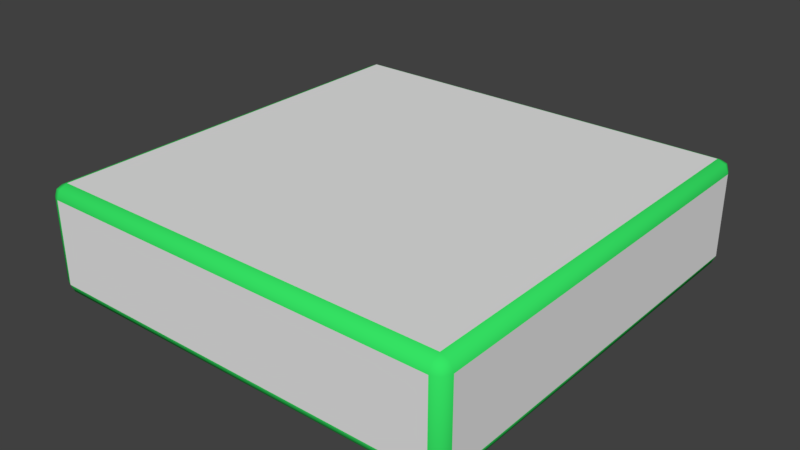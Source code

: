 # Source: floor-sm.blend  (saved by Blender 2.79.0; exported with 4.5.12 LTS)
import bpy
from mathutils import Matrix  # noqa: F401  (used for matrix-valued properties, if any)

bpy.ops.wm.read_factory_settings(use_empty=True)
scene = bpy.context.scene
scene.name = 'Scene'

# ---- collections
col_collection_1 = bpy.data.collections.new('Collection 1'); scene.collection.children.link(col_collection_1)

# ---- materials (node trees are filled in below, after node groups)
mat_material = bpy.data.materials.new('Material')
mat_material.alpha_threshold = 0.0
mat_material.use_transparent_shadow = False
mat_material.roughness = 0.5
mat_material.specular_intensity = 0.1
mat_material.line_color = (0.0, 0.0, 0.0, 1.0)
mat_rim = bpy.data.materials.new('rim')
mat_rim.alpha_threshold = 0.0
mat_rim.use_transparent_shadow = False
mat_rim.diffuse_color = (0.03761, 0.8, 0.1329, 1.0)
mat_rim.roughness = 0.5
mat_rim.specular_intensity = 0.2

# ---- material node trees

# ---- world
world_world = bpy.data.worlds.new('World'); scene.world = world_world
world_world.color = (0.05088, 0.05088, 0.05088)
world_world.use_sun_shadow = False
world_world.sun_shadow_jitter_overblur = 0.0
world_world.cycles.sampling_method = 'MANUAL'

# ---- meshes
me_cube = bpy.data.meshes.new('Cube')
me_cube.from_pydata([(8.0, 7.556, -1.556), (7.556, 7.556, -2.0), (7.556, 8.0, -1.556), (7.87, 7.556, -1.87), (7.812, 7.812, -1.812), (7.556, 7.87, -1.87), (7.87, 7.87, -1.556), (8.0, -7.556, -1.556), (7.556, -8.0, -1.556), (7.556, -7.556, -2.0), (7.87, -7.87, -1.556), (7.812, -7.812, -1.812), (7.556, -7.87, -1.87), (7.87, -7.556, -1.87), (-7.556, -8.0, -1.556), (-8.0, -7.556, -1.556), (-7.556, -7.556, -2.0), (-7.87, -7.87, -1.556), (-7.812, -7.812, -1.812), (-7.87, -7.556, -1.87), (-7.556, -7.87, -1.87), (-7.556, 8.0, -1.556), (-7.556, 7.556, -2.0), (-8.0, 7.556, -1.556), (-7.556, 7.87, -1.87), (-7.812, 7.812, -1.812), (-7.87, 7.556, -1.87), (-7.87, 7.87, -1.556), (7.556, 8.0, 1.556), (7.556, 7.556, 2.0), (8.0, 7.556, 1.556), (7.556, 7.87, 1.87), (7.812, 7.812, 1.812), (7.87, 7.556, 1.87), (7.87, 7.87, 1.556), (7.556, -8.0, 1.556), (8.0, -7.556, 1.556), (7.556, -7.556, 2.0), (7.87, -7.87, 1.556), (7.812, -7.812, 1.812), (7.87, -7.556, 1.87), (7.556, -7.87, 1.87), (-8.0, -7.556, 1.556), (-7.556, -8.0, 1.556), (-7.556, -7.556, 2.0), (-7.87, -7.87, 1.556), (-7.812, -7.812, 1.812), (-7.556, -7.87, 1.87), (-7.87, -7.556, 1.87), (-8.0, 7.556, 1.556), (-7.556, 7.556, 2.0), (-7.556, 8.0, 1.556), (-7.87, 7.556, 1.87), (-7.812, 7.812, 1.812), (-7.556, 7.87, 1.87), (-7.87, 7.87, 1.556)], [], [(28, 2, 21, 51), (1, 9, 16, 22), (15, 42, 49, 23), (29, 50, 44, 37), (8, 35, 43, 14), (0, 3, 4, 6), (1, 5, 4, 3), (2, 6, 4, 5), (7, 10, 11, 13), (8, 12, 11, 10), (9, 13, 11, 12), (14, 17, 18, 20), (15, 19, 18, 17), (16, 20, 18, 19), (21, 24, 25, 27), (22, 26, 25, 24), (23, 27, 25, 26), (28, 31, 32, 34), (29, 33, 32, 31), (30, 34, 32, 33), (35, 38, 39, 41), (36, 40, 39, 38), (37, 41, 39, 40), (42, 45, 46, 48), (43, 47, 46, 45), (44, 48, 46, 47), (49, 52, 53, 55), (50, 54, 53, 52), (51, 55, 53, 54), (0, 7, 13, 3), (3, 13, 9, 1), (1, 22, 24, 5), (5, 24, 21, 2), (2, 28, 34, 6), (6, 34, 30, 0), (8, 14, 20, 12), (12, 20, 16, 9), (7, 36, 38, 10), (10, 38, 35, 8), (15, 23, 26, 19), (19, 26, 22, 16), (14, 43, 45, 17), (17, 45, 42, 15), (23, 49, 55, 27), (27, 55, 51, 21), (29, 37, 40, 33), (33, 40, 36, 30), (28, 51, 54, 31), (31, 54, 50, 29), (37, 44, 47, 41), (41, 47, 43, 35), (44, 50, 52, 48), (48, 52, 49, 42), (0, 30, 36, 7)])
me_cube.polygons.foreach_set('use_smooth', [0, 0, 0, 0, 0, 1, 1, 1, 1, 1, 1, 1, 1, 1, 1, 1, 1, 1, 1, 1, 1, 1, 1, 1, 1, 1, 1, 1, 1, 1, 1, 1, 1, 1, 1, 1, 1, 1, 1, 1, 1, 1, 1, 1, 1, 1, 1, 1, 1, 1, 1, 1, 1, 0])
me_cube.polygons.foreach_set('material_index', [0, 0, 0, 0, 0, 1, 1, 1, 1, 1, 1, 1, 1, 1, 1, 1, 1, 1, 1, 1, 1, 1, 1, 1, 1, 1, 1, 1, 1, 1, 1, 1, 1, 1, 1, 1, 1, 1, 1, 1, 1, 1, 1, 1, 1, 1, 1, 1, 1, 1, 1, 1, 1, 0])
_uv = me_cube.uv_layers.new(name='UVMap')
_uv.uv.foreach_set('vector', [3.887, 0.1114, 3.887, 0.8886, 0.1132, 0.8886, 0.1132, 0.1114, 3.943, 1.943, 2.057, 1.943, 2.057, 0.05659, 3.943, 0.05659, 0.1132, 0.8886, 0.1132, 0.1114, 3.887, 0.1114, 3.887, 0.8886, 1.943, 1.943, 0.05659, 1.943, 0.05659, 0.05659, 1.943, 0.05659, 3.887, 0.1114, 3.887, 0.8886, 0.1132, 0.8886, 0.1132, 0.1114, 3.887, 0.1114, 3.887, 0.0005994, 3.951, 0.0005994, 3.998, 0.1114, 3.943, 1.943, 3.999, 1.943, 3.999, 1.975, 3.943, 1.999, 3.887, 0.8886, 3.998, 0.8886, 3.998, 0.9526, 3.887, 0.9994, 0.1132, 0.1114, 0.002398, 0.1114, 0.002398, 0.04742, 0.1132, 0.0005995, 3.887, 0.1114, 3.887, 0.0005994, 3.951, 0.0005994, 3.998, 0.1114, 2.057, 1.943, 2.057, 1.999, 2.025, 1.999, 2.001, 1.943, 0.1132, 0.1114, 0.002397, 0.1114, 0.002397, 0.04742, 0.1132, 0.0005994, 0.1132, 0.8886, 0.1132, 0.9994, 0.04922, 0.9994, 0.002398, 0.8886, 2.057, 0.05659, 2.001, 0.05659, 2.001, 0.02461, 2.057, 0.001199, 0.1132, 0.8886, 0.1132, 0.9994, 0.04922, 0.9994, 0.0024, 0.8886, 3.943, 0.05659, 3.943, 0.001199, 3.975, 0.001199, 3.999, 0.05659, 3.887, 0.8886, 3.998, 0.8886, 3.998, 0.9526, 3.887, 0.9994, 3.887, 0.1114, 3.887, 0.0005994, 3.951, 0.0005994, 3.998, 0.1114, 1.943, 1.943, 1.999, 1.943, 1.999, 1.975, 1.943, 1.999, 3.887, 0.8886, 3.998, 0.8886, 3.998, 0.9526, 3.887, 0.9994, 3.887, 0.8886, 3.998, 0.8886, 3.998, 0.9526, 3.887, 0.9994, 0.1132, 0.8886, 0.1132, 0.9994, 0.04922, 0.9994, 0.002397, 0.8886, 1.943, 0.05659, 1.943, 0.001199, 1.975, 0.001199, 1.999, 0.05659, 0.1132, 0.1114, 0.002398, 0.1114, 0.002398, 0.04742, 0.1132, 0.0005993, 0.1132, 0.8886, 0.1132, 0.9994, 0.04922, 0.9994, 0.002397, 0.8886, 0.05659, 0.05659, 0.001199, 0.05659, 0.001199, 0.02461, 0.05659, 0.001199, 3.887, 0.1114, 3.887, 0.0005994, 3.951, 0.0005994, 3.998, 0.1114, 0.05659, 1.943, 0.05659, 1.999, 0.02461, 1.999, 0.001199, 1.943, 0.1132, 0.1114, 0.002399, 0.1114, 0.002399, 0.04742, 0.1132, 0.0005996, 3.887, 0.1114, 0.1132, 0.1114, 0.1132, 0.0005995, 3.887, 0.0005994, 3.943, 1.999, 2.057, 1.999, 2.057, 1.943, 3.943, 1.943, 3.943, 1.943, 3.943, 0.05659, 3.999, 0.05659, 3.999, 1.943, 3.887, 0.9994, 0.1132, 0.9994, 0.1132, 0.8886, 3.887, 0.8886, 3.887, 0.8886, 3.887, 0.1114, 3.998, 0.1114, 3.998, 0.8886, 3.998, 0.1114, 3.998, 0.8886, 3.887, 0.8886, 3.887, 0.1114, 3.887, 0.1114, 0.1132, 0.1114, 0.1132, 0.0005994, 3.887, 0.0005994, 2.001, 1.943, 2.001, 0.05659, 2.057, 0.05659, 2.057, 1.943, 0.1132, 0.1114, 0.1132, 0.8886, 0.002397, 0.8886, 0.002398, 0.1114, 3.998, 0.1114, 3.998, 0.8886, 3.887, 0.8886, 3.887, 0.1114, 0.1132, 0.8886, 3.887, 0.8886, 3.887, 0.9994, 0.1132, 0.9994, 2.057, 0.001199, 3.943, 0.001199, 3.943, 0.05659, 2.057, 0.05659, 0.1132, 0.1114, 0.1132, 0.8886, 0.002397, 0.8886, 0.002397, 0.1114, 0.002398, 0.8886, 0.002398, 0.1114, 0.1132, 0.1114, 0.1132, 0.8886, 3.887, 0.8886, 3.887, 0.1114, 3.998, 0.1114, 3.998, 0.8886, 0.0024, 0.8886, 0.002399, 0.1114, 0.1132, 0.1114, 0.1132, 0.8886, 1.943, 1.943, 1.943, 0.05659, 1.999, 0.05659, 1.999, 1.943, 3.887, 0.9994, 0.1132, 0.9994, 0.1132, 0.8886, 3.887, 0.8886, 3.887, 0.1114, 0.1132, 0.1114, 0.1132, 0.0005996, 3.887, 0.0005994, 1.943, 1.999, 0.05659, 1.999, 0.05659, 1.943, 1.943, 1.943, 1.943, 0.05659, 0.05659, 0.05659, 0.05659, 0.001199, 1.943, 0.001199, 3.887, 0.9994, 0.1132, 0.9994, 0.1132, 0.8886, 3.887, 0.8886, 0.05659, 0.05659, 0.05659, 1.943, 0.001199, 1.943, 0.001199, 0.05659, 0.1132, 0.0005993, 3.887, 0.0005994, 3.887, 0.1114, 0.1132, 0.1114, 3.887, 0.1114, 3.887, 0.8886, 0.1132, 0.8886, 0.1132, 0.1114])
me_cube.materials.append(mat_material)
me_cube.materials.append(mat_rim)
me_cube.use_remesh_preserve_volume = False
me_cube.use_remesh_preserve_attributes = False
me_cube.use_mirror_vertex_groups = False
me_cube.update()

# ---- objects
ob_cube = bpy.data.objects.new('Cube', me_cube)

# ---- transforms, parenting, visibility, modifiers, constraints
ob_cube.location = (0.0, 0.0, 0.0)
ob_cube.lock_rotations_4d = False
ob_cube.empty_display_type = 'ARROWS'
ob_cube.lineart.crease_threshold = 0.0

# ---- collection membership
col_collection_1.objects.link(ob_cube)

# ---- scene / render settings (as saved in the file)
scene.frame_start = 1; scene.frame_end = 250; scene.frame_set(1)
scene.render.engine = 'BLENDER_EEVEE_NEXT'
scene.render.resolution_percentage = 50
scene.render.dither_intensity = 0.0
scene.cycles.use_denoising = False
scene.cycles.samples = 128
scene.cycles.sampling_pattern = 'TABULATED_SOBOL'
scene.cycles.use_adaptive_sampling = False
scene.cycles.use_light_tree = False
scene.cycles.blur_glossy = 0.0
scene.cycles.sample_clamp_indirect = 0.0
scene.view_settings.view_transform = 'Standard'
bpy.context.view_layer.update()

# ---- added for rendering (the .blend has no active camera and no usable light): camera, sun
cam_auto = bpy.data.cameras.new('AutoCamera')
cam_auto.lens = 50.0
cam_auto.sensor_width = 36.0
cam_auto.clip_end = 1000.0
ob_auto_camera = bpy.data.objects.new('AutoCamera', cam_auto)
scene.collection.objects.link(ob_auto_camera)
ob_auto_camera.location = (21.2601, -25.5121, 17.008)
ob_auto_camera.rotation_euler = (1.09748, -7.21219e-08, 0.694738)
scene.camera = ob_auto_camera
light_auto_sun = bpy.data.lights.new('AutoSun', 'SUN')
light_auto_sun.energy = 3.0
light_auto_sun.angle = 0.0523599
ob_auto_sun = bpy.data.objects.new('AutoSun', light_auto_sun)
scene.collection.objects.link(ob_auto_sun)
ob_auto_sun.rotation_euler = (0.872665, 0.174533, 0.523599)
bpy.context.view_layer.update()
